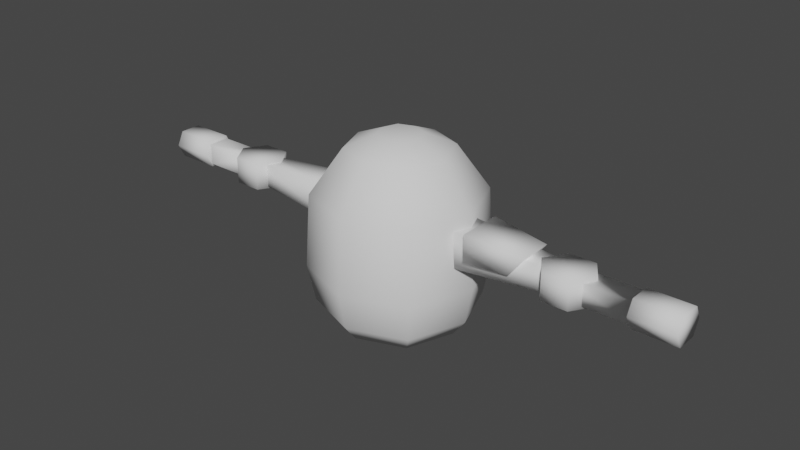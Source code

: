 # Source: mech_upper_002.blend  (saved by Blender 3.0.42; exported with 4.5.12 LTS)
import bpy
from mathutils import Matrix  # noqa: F401  (used for matrix-valued properties, if any)

bpy.ops.wm.read_factory_settings(use_empty=True)
scene = bpy.context.scene
scene.name = 'Scene'

# ---- collections
col_collection = bpy.data.collections.new('Collection'); scene.collection.children.link(col_collection)

# ---- world
world_world = bpy.data.worlds.new('World'); scene.world = world_world
world_world.use_nodes = True; world_world.node_tree.nodes.clear()
_N = world_world.node_tree.nodes; _L = world_world.node_tree.links
n0 = _N.new('ShaderNodeOutputWorld'); n0.name = 'World Output'; n0.location = (300, 300)
n1 = _N.new('ShaderNodeBackground'); n1.name = 'Background'; n1.location = (10, 300)
n1.inputs[0].default_value = (0.05088, 0.05088, 0.05088, 1.0)
_L.new(n1.outputs[0], n0.inputs[0])
n0.is_active_output = True
world_world.color = (0.05088, 0.05088, 0.05088)
world_world.use_sun_shadow = False
world_world.sun_shadow_jitter_overblur = 0.0

# ---- meshes
me_cube_003 = bpy.data.meshes.new('Cube.003')
me_cube_003.from_pydata([(-0.4958, -0.4958, 1.073e-06), (-0.6799, -3.147e-10, 1.073e-06), (-0.4958, 0.4958, 1.073e-06), (0.0, -0.6799, 1.073e-06), (0.4958, -0.4958, 1.073e-06), (0.0, 0.6799, 1.073e-06), (0.4958, 0.4958, 1.073e-06), (0.6799, -3.147e-10, 1.073e-06), (-0.597, -0.597, 0.1788), (-0.8186, -1.494e-09, 0.1788), (-0.597, 0.597, 0.1788), (0.0, -0.8186, 0.1788), (0.597, -0.597, 0.1788), (0.0, 0.8186, 0.1788), (0.597, 0.597, 0.1788), (0.8186, -1.494e-09, 0.1788), (-0.6196, -0.6196, 1.342), (-0.8496, -1.103e-09, 1.342), (-0.6196, 0.6196, 1.342), (0.0, -0.8496, 1.342), (0.6196, -0.6196, 1.342), (0.0, 0.8496, 1.342), (0.6196, 0.6196, 1.342), (0.8496, -1.103e-09, 1.342), (0.0, 0.8957, 0.5704), (-0.6533, 0.6533, 0.5704), (0.6533, -0.6533, 0.5704), (0.8957, 4.953e-11, 0.5704), (0.6533, 0.6533, 0.5704), (-0.8957, 4.953e-11, 0.5704), (-0.6533, -0.6533, 0.5704), (0.0, -0.8957, 0.5704), (-0.3843, -0.3843, 1.812), (-0.5269, -4.486e-10, 1.812), (-0.3843, 0.3843, 1.812), (0.0, -0.5269, 1.812), (0.3843, -0.3843, 1.812), (0.0, 0.5269, 1.812), (0.3843, 0.3843, 1.812), (0.5269, -4.486e-10, 1.812), (-0.2208, 4.14e-09, 1.944), (-0.161, 0.161, 1.944), (0.161, 0.161, 1.944), (0.2208, 4.14e-09, 1.944), (0.0, 0.2208, 1.944), (-0.161, -0.161, 1.944), (0.161, -0.161, 1.944), (0.0, -0.2208, 1.944)], [], [(4, 7, 6, 5, 2, 1, 0, 3), (25, 24, 21, 18), (2, 5, 13, 10), (7, 4, 12, 15), (5, 6, 14, 13), (1, 2, 10, 9), (3, 0, 8, 11), (4, 3, 11, 12), (0, 1, 9, 8), (6, 7, 15, 14), (21, 22, 38, 37), (27, 26, 20, 23), (24, 28, 22, 21), (29, 25, 18, 17), (31, 30, 16, 19), (26, 31, 19, 20), (30, 29, 17, 16), (28, 27, 23, 22), (14, 15, 27, 28), (8, 9, 29, 30), (12, 11, 31, 26), (11, 8, 30, 31), (9, 10, 25, 29), (13, 14, 28, 24), (15, 12, 26, 27), (10, 13, 24, 25), (37, 38, 42, 44), (17, 18, 34, 33), (19, 16, 32, 35), (20, 19, 35, 36), (16, 17, 33, 32), (22, 23, 39, 38), (18, 21, 37, 34), (23, 20, 36, 39), (46, 47, 45, 40, 41, 44, 42, 43), (33, 34, 41, 40), (35, 32, 45, 47), (36, 35, 47, 46), (32, 33, 40, 45), (38, 39, 43, 42), (34, 37, 44, 41), (39, 36, 46, 43)])
me_cube_003.polygons.foreach_set('use_smooth', [True] * 42)
_uv = me_cube_003.uv_layers.new(name='UVMap')
_uv.uv.foreach_set('vector', [0.4184, 0.04623, 0.4317, 0.1057, 0.4184, 0.1651, 0.357, 0.194, 0.2957, 0.1651, 0.2823, 0.1057, 0.2957, 0.04623, 0.357, 0.0173, 0.0173, 0.3038, 0.09808, 0.3069, 0.09808, 0.3921, 0.02036, 0.3987, 0.03455, 0.2286, 0.09808, 0.2367, 0.09808, 0.2624, 0.02418, 0.2553, 0.4317, 0.1057, 0.4184, 0.04623, 0.4444, 0.03406, 0.4557, 0.1057, 0.09808, 0.2367, 0.1616, 0.2286, 0.172, 0.2553, 0.09808, 0.2624, 0.2823, 0.1057, 0.2957, 0.1651, 0.2696, 0.1773, 0.2584, 0.1057, 0.09808, 0.8153, 0.03455, 0.8233, 0.02418, 0.7967, 0.09808, 0.7896, 0.1616, 0.8233, 0.09808, 0.8153, 0.09808, 0.7896, 0.172, 0.7967, 0.2957, 0.04623, 0.2823, 0.1057, 0.2584, 0.1057, 0.2696, 0.03406, 0.4184, 0.1651, 0.4317, 0.1057, 0.4557, 0.1057, 0.4444, 0.1773, 0.09808, 0.3921, 0.1758, 0.3987, 0.1481, 0.4679, 0.09808, 0.4562, 0.4986, 0.1057, 0.4932, 0.02537, 0.5894, 0.02703, 0.5832, 0.1057, 0.09808, 0.3069, 0.1789, 0.3038, 0.1758, 0.3987, 0.09808, 0.3921, 0.2154, 0.1057, 0.2209, 0.186, 0.1246, 0.1843, 0.1309, 0.1057, 0.09808, 0.7451, 0.0173, 0.7482, 0.02036, 0.6533, 0.09808, 0.6599, 0.1789, 0.7482, 0.09808, 0.7451, 0.09808, 0.6599, 0.1758, 0.6533, 0.2209, 0.02538, 0.2154, 0.1057, 0.1309, 0.1057, 0.1246, 0.02703, 0.4932, 0.186, 0.4986, 0.1057, 0.5832, 0.1057, 0.5894, 0.1843, 0.4444, 0.1773, 0.4557, 0.1057, 0.4986, 0.1057, 0.4932, 0.186, 0.2696, 0.03406, 0.2584, 0.1057, 0.2154, 0.1057, 0.2209, 0.02538, 0.172, 0.7967, 0.09808, 0.7896, 0.09808, 0.7451, 0.1789, 0.7482, 0.09808, 0.7896, 0.02418, 0.7967, 0.0173, 0.7482, 0.09808, 0.7451, 0.2584, 0.1057, 0.2696, 0.1773, 0.2209, 0.186, 0.2154, 0.1057, 0.09808, 0.2624, 0.172, 0.2553, 0.1789, 0.3038, 0.09808, 0.3069, 0.4557, 0.1057, 0.4444, 0.03406, 0.4932, 0.02537, 0.4986, 0.1057, 0.02418, 0.2553, 0.09808, 0.2624, 0.09808, 0.3069, 0.0173, 0.3038, 0.09808, 0.4562, 0.1481, 0.4679, 0.1196, 0.5043, 0.09808, 0.497, 0.1309, 0.1057, 0.1246, 0.1843, 0.05436, 0.1564, 0.06606, 0.1057, 0.09808, 0.6599, 0.02036, 0.6533, 0.04811, 0.5841, 0.09808, 0.5958, 0.1758, 0.6533, 0.09808, 0.6599, 0.09808, 0.5958, 0.1481, 0.5841, 0.1246, 0.02703, 0.1309, 0.1057, 0.06606, 0.1057, 0.05436, 0.05495, 0.5894, 0.1843, 0.5832, 0.1057, 0.648, 0.1057, 0.6597, 0.1564, 0.02036, 0.3987, 0.09808, 0.3921, 0.09808, 0.4562, 0.04811, 0.4679, 0.5832, 0.1057, 0.5894, 0.02703, 0.6597, 0.05494, 0.648, 0.1057, 0.1196, 0.5477, 0.09808, 0.555, 0.07657, 0.5477, 0.06812, 0.526, 0.07657, 0.5043, 0.09808, 0.497, 0.1196, 0.5043, 0.1281, 0.526, 0.06606, 0.1057, 0.05436, 0.1564, 0.0173, 0.1277, 0.02418, 0.1057, 0.09808, 0.5958, 0.04811, 0.5841, 0.07657, 0.5477, 0.09808, 0.555, 0.1481, 0.5841, 0.09808, 0.5958, 0.09808, 0.555, 0.1196, 0.5477, 0.05436, 0.05495, 0.06606, 0.1057, 0.02418, 0.1057, 0.0173, 0.08363, 0.6597, 0.1564, 0.648, 0.1057, 0.6899, 0.1057, 0.6967, 0.1277, 0.04811, 0.4679, 0.09808, 0.4562, 0.09808, 0.497, 0.07657, 0.5043, 0.648, 0.1057, 0.6597, 0.05494, 0.6967, 0.08363, 0.6899, 0.1057])
me_cube_003.use_remesh_fix_poles = True
me_cube_003.use_remesh_preserve_attributes = False
me_cube_003.use_mirror_x = True
me_cube_003.update()
me_cube_005 = bpy.data.meshes.new('Cube.005')
me_cube_005.from_pydata([(1.859, -0.1146, 1.156), (0.7552, -0.191, 1.232), (1.859, -0.1146, 0.9262), (0.7552, -0.191, 0.8499), (1.859, 0.1146, 1.156), (0.7552, 0.191, 1.232), (1.859, 0.1146, 0.9262), (0.7552, 0.191, 0.8499), (0.6321, -0.1143, 1.155), (0.6321, -0.1143, 0.9266), (0.6321, 0.1143, 1.155), (0.6321, 0.1143, 0.9266), (1.632, -3.477e-08, 1.184), (1.632, -4.967e-08, 0.8975), (1.775, -0.2236, 1.184), (1.775, -0.2236, 0.8975), (2.062, -0.2236, 1.184), (2.062, -0.2236, 0.8975), (2.206, -3.477e-08, 1.184), (2.206, -4.967e-08, 0.8975), (2.062, 0.2236, 1.184), (2.062, 0.2236, 0.8975), (1.775, 0.2236, 1.184), (1.775, 0.2236, 0.8975), (1.98, -0.1146, 1.155), (1.98, -0.1146, 0.9256), (1.98, 0.1146, 1.155), (1.98, 0.1146, 0.9256), (2.602, -0.1146, 1.155), (2.602, -0.1146, 0.9256), (2.602, 0.1146, 1.155), (2.602, 0.1146, 0.9256), (2.602, -0.1141, 1.188), (2.602, -0.1141, 0.8926), (2.602, 0.1141, 1.188), (2.602, 0.1141, 0.8926), (3.07, -0.1141, 1.188), (3.07, -0.1141, 0.8926), (3.07, 0.1141, 1.188), (3.07, 0.1141, 0.8926), (2.602, -0.1889, 1.043), (2.602, 0.1889, 1.043), (3.07, -0.1889, 1.043), (3.07, 0.1889, 1.043), (-1.859, -0.1146, 1.156), (-0.7552, -0.191, 1.232), (-1.859, -0.1146, 0.9262), (-0.7552, -0.191, 0.8499), (-1.859, 0.1146, 1.156), (-0.7552, 0.191, 1.232), (-1.859, 0.1146, 0.9262), (-0.7552, 0.191, 0.8499), (-0.6321, -0.1143, 1.155), (-0.6321, -0.1143, 0.9266), (-0.6321, 0.1143, 1.155), (-0.6321, 0.1143, 0.9266), (-1.632, -3.477e-08, 1.184), (-1.632, -4.967e-08, 0.8975), (-1.775, -0.2236, 1.184), (-1.775, -0.2236, 0.8975), (-2.062, -0.2236, 1.184), (-2.062, -0.2236, 0.8975), (-2.206, -3.477e-08, 1.184), (-2.206, -4.967e-08, 0.8975), (-2.062, 0.2236, 1.184), (-2.062, 0.2236, 0.8975), (-1.775, 0.2236, 1.184), (-1.775, 0.2236, 0.8975), (-1.98, -0.1146, 1.155), (-1.98, -0.1146, 0.9256), (-1.98, 0.1146, 1.155), (-1.98, 0.1146, 0.9256), (-2.602, -0.1146, 1.155), (-2.602, -0.1146, 0.9256), (-2.602, 0.1146, 1.155), (-2.602, 0.1146, 0.9256), (-2.602, -0.1141, 1.188), (-2.602, -0.1141, 0.8926), (-2.602, 0.1141, 1.188), (-2.602, 0.1141, 0.8926), (-3.07, -0.1141, 1.188), (-3.07, -0.1141, 0.8926), (-3.07, 0.1141, 1.188), (-3.07, 0.1141, 0.8926), (-2.602, -0.1889, 1.043), (-2.602, 0.1889, 1.043), (-3.07, -0.1889, 1.043), (-3.07, 0.1889, 1.043), (-0.4427, -0.4427, 0.006621), (-0.4427, -0.4427, 1.306), (-0.4427, 0.4427, 0.006621), (-0.4427, 0.4427, 1.306), (0.4427, -0.4427, 0.006621), (0.4427, -0.4427, 1.306), (0.4427, 0.4427, 0.006621), (0.4427, 0.4427, 1.306), (-0.4427, -0.4427, 0.7756), (-0.4427, 0.4427, 0.7756), (0.4427, 0.4427, 0.7756), (0.4427, -0.4427, 0.7756), (-0.7301, -0.2702, 0.7947), (-0.7301, -0.2702, 1.287), (-0.7301, 0.2702, 1.287), (0.7301, 0.2702, 1.287), (0.7301, -0.2702, 1.287), (-0.7301, 0.2702, 0.7947), (0.7301, 0.2702, 0.7947), (0.7301, -0.2702, 0.7947), (-0.4427, -0.4427, 1.576), (-0.4427, 0.4427, 1.576), (0.4427, 0.4427, 1.576), (0.4427, -0.4427, 1.576), (0.4427, 0.3447, 0.7756), (0.4427, -0.3447, 0.7756), (0.4427, -0.3447, 1.306), (0.4427, 0.3447, 1.306), (-0.4427, 0.3447, 1.306), (-0.4427, -0.3447, 1.306), (-0.4427, 0.3447, 0.7756), (-0.4427, -0.3447, 0.7756)], [], [(0, 1, 3, 2), (2, 3, 7, 6), (6, 7, 5, 4), (1, 5, 10, 8), (11, 9, 8, 10), (7, 3, 9, 11), (5, 7, 11, 10), (3, 1, 8, 9), (12, 13, 15, 14), (14, 15, 17, 16), (16, 17, 19, 18), (18, 19, 21, 20), (15, 13, 23, 21, 19, 17), (20, 21, 23, 22), (22, 23, 13, 12), (12, 14, 16, 18, 20, 22), (4, 5, 1, 0), (26, 24, 28, 30), (25, 27, 31, 29), (27, 26, 30, 31), (24, 25, 29, 28), (30, 28, 32, 34), (40, 33, 37, 42), (34, 32, 36, 38), (33, 35, 39, 37), (41, 34, 38, 43), (28, 29, 33, 40, 32), (35, 41, 43, 39), (32, 40, 42, 36), (36, 42, 37, 39, 43, 38), (31, 30, 34, 41, 35), (29, 31, 35, 33), (44, 46, 47, 45), (46, 50, 51, 47), (50, 48, 49, 51), (45, 52, 54, 49), (55, 54, 52, 53), (51, 55, 53, 47), (49, 54, 55, 51), (47, 53, 52, 45), (56, 58, 59, 57), (58, 60, 61, 59), (60, 62, 63, 61), (62, 64, 65, 63), (59, 61, 63, 65, 67, 57), (64, 66, 67, 65), (66, 56, 57, 67), (56, 66, 64, 62, 60, 58), (48, 44, 45, 49), (70, 74, 72, 68), (69, 73, 75, 71), (71, 75, 74, 70), (68, 72, 73, 69), (74, 78, 76, 72), (84, 86, 81, 77), (78, 82, 80, 76), (77, 81, 83, 79), (85, 87, 82, 78), (72, 76, 84, 77, 73), (79, 83, 87, 85), (76, 80, 86, 84), (80, 82, 87, 83, 81, 86), (75, 79, 85, 78, 74), (73, 77, 79, 75), (114, 113, 107, 104), (93, 111, 108, 89, 96, 88, 92, 99), (90, 94, 92, 88), (91, 109, 110, 95, 98, 94, 90, 97), (91, 116, 117, 89, 108, 109), (100, 101, 102, 105), (106, 103, 104, 107), (116, 118, 105, 102), (112, 115, 103, 106), (119, 117, 101, 100), (117, 116, 102, 101), (113, 112, 106, 107), (110, 109, 108, 111), (91, 97, 118, 116), (98, 95, 115, 112), (96, 89, 117, 119), (93, 99, 113, 114), (115, 114, 104, 103), (118, 119, 100, 105), (96, 119, 118, 97, 90, 88), (93, 114, 115, 95, 110, 111), (98, 112, 113, 99, 92, 94)])
me_cube_005.polygons.foreach_set('use_smooth', [True] * 86)
_uv = me_cube_005.uv_layers.new(name='UVMap')
_uv.uv.foreach_set('vector', [0.1801, 0.8977, 0.03618, 0.9076, 0.03618, 0.8579, 0.1801, 0.8679, 0.5527, 0.2286, 0.5627, 0.3726, 0.513, 0.3726, 0.5229, 0.2286, 0.4784, 0.8263, 0.3345, 0.8362, 0.3345, 0.7865, 0.4784, 0.7964, 0.5627, 0.44, 0.513, 0.44, 0.523, 0.4212, 0.5527, 0.4212, 0.523, 0.3914, 0.5527, 0.3914, 0.5527, 0.4212, 0.523, 0.4212, 0.513, 0.3726, 0.5627, 0.3726, 0.5527, 0.3914, 0.523, 0.3914, 0.3345, 0.7865, 0.3345, 0.8362, 0.3156, 0.8262, 0.3156, 0.7965, 0.03618, 0.8579, 0.03618, 0.9076, 0.0173, 0.8976, 0.0173, 0.8679, 0.8685, 0.7249, 0.9058, 0.7249, 0.9058, 0.7595, 0.8685, 0.7595, 0.8685, 0.7595, 0.9058, 0.7595, 0.9058, 0.7968, 0.8685, 0.7968, 0.8685, 0.7968, 0.9058, 0.7968, 0.9058, 0.8313, 0.8685, 0.8313, 0.8685, 0.6185, 0.9058, 0.6185, 0.9058, 0.6531, 0.8685, 0.6531, 0.8269, 0.03596, 0.856, 0.0173, 0.885, 0.03596, 0.885, 0.07326, 0.856, 0.09191, 0.8269, 0.07326, 0.8685, 0.6531, 0.9058, 0.6531, 0.9058, 0.6904, 0.8685, 0.6904, 0.8685, 0.6904, 0.9058, 0.6904, 0.9058, 0.7249, 0.8685, 0.7249, 0.7106, 0.4108, 0.7397, 0.4294, 0.7397, 0.4667, 0.7106, 0.4854, 0.6816, 0.4667, 0.6816, 0.4294, 0.5229, 0.5839, 0.513, 0.44, 0.5627, 0.44, 0.5527, 0.5839, 0.7957, 0.9827, 0.7957, 0.9529, 0.8766, 0.9529, 0.8766, 0.9827, 0.7313, 0.837, 0.7611, 0.837, 0.7611, 0.9179, 0.7313, 0.9179, 0.09823, 0.9422, 0.09823, 0.9721, 0.0173, 0.9721, 0.0173, 0.9422, 0.8766, 0.8885, 0.8766, 0.9183, 0.7957, 0.9183, 0.7957, 0.8885, 0.9453, 0.9279, 0.9453, 0.8981, 0.9496, 0.8982, 0.9496, 0.9279, 0.7755, 0.523, 0.7974, 0.523, 0.7974, 0.5839, 0.7755, 0.5839, 0.7246, 0.523, 0.7543, 0.523, 0.7543, 0.5839, 0.7246, 0.5839, 0.7974, 0.523, 0.827, 0.523, 0.827, 0.5839, 0.7974, 0.5839, 0.7035, 0.523, 0.7246, 0.523, 0.7246, 0.5839, 0.7035, 0.5839, 0.9453, 0.8981, 0.9155, 0.8981, 0.9112, 0.8982, 0.9308, 0.8885, 0.9496, 0.8982, 0.6816, 0.523, 0.7035, 0.523, 0.7035, 0.5839, 0.6816, 0.5839, 0.7543, 0.523, 0.7755, 0.523, 0.7755, 0.5839, 0.7543, 0.5839, 0.9654, 0.3836, 0.9466, 0.3933, 0.927, 0.3836, 0.927, 0.3539, 0.9466, 0.3442, 0.9654, 0.3539, 0.9155, 0.9279, 0.9453, 0.9279, 0.9496, 0.9279, 0.9308, 0.9376, 0.9112, 0.9279, 0.9155, 0.8981, 0.9155, 0.9279, 0.9112, 0.9279, 0.9112, 0.8982, 0.3156, 0.9105, 0.3156, 0.8807, 0.4595, 0.8708, 0.4595, 0.9205, 0.637, 0.5839, 0.6072, 0.5839, 0.5973, 0.44, 0.647, 0.44, 0.513, 0.9105, 0.513, 0.8807, 0.6569, 0.8708, 0.6569, 0.9205, 0.647, 0.3726, 0.637, 0.3914, 0.6073, 0.3914, 0.5973, 0.3726, 0.6073, 0.4211, 0.6073, 0.3914, 0.637, 0.3914, 0.637, 0.4211, 0.5973, 0.44, 0.6073, 0.4211, 0.637, 0.4211, 0.647, 0.44, 0.6569, 0.8708, 0.6758, 0.8808, 0.6758, 0.9105, 0.6569, 0.9205, 0.4595, 0.8708, 0.4784, 0.8808, 0.4784, 0.9105, 0.4595, 0.9205, 0.8551, 0.335, 0.8551, 0.3005, 0.8924, 0.3005, 0.8924, 0.335, 0.8551, 0.3005, 0.8551, 0.2632, 0.8924, 0.2632, 0.8924, 0.3005, 0.8551, 0.2632, 0.8551, 0.2286, 0.8924, 0.2286, 0.8924, 0.2632, 0.8551, 0.4414, 0.8551, 0.4069, 0.8924, 0.4069, 0.8924, 0.4414, 0.8617, 0.535, 0.8931, 0.5148, 0.9245, 0.5292, 0.9245, 0.5638, 0.8931, 0.5839, 0.8617, 0.5695, 0.8551, 0.4069, 0.8551, 0.3696, 0.8924, 0.3696, 0.8924, 0.4069, 0.8551, 0.3696, 0.8551, 0.335, 0.8924, 0.335, 0.8924, 0.3696, 0.2519, 0.8611, 0.2228, 0.8425, 0.2228, 0.8052, 0.2519, 0.7865, 0.281, 0.8052, 0.281, 0.8425, 0.6072, 0.2286, 0.637, 0.2286, 0.647, 0.3726, 0.5973, 0.3726, 0.927, 0.3096, 0.927, 0.2286, 0.9568, 0.2286, 0.9568, 0.3096, 0.1328, 0.9422, 0.2138, 0.9422, 0.2138, 0.9721, 0.1328, 0.9721, 0.513, 0.7921, 0.5939, 0.7921, 0.5939, 0.8219, 0.513, 0.8219, 0.8269, 0.1265, 0.9078, 0.1265, 0.9078, 0.1563, 0.8269, 0.1563, 0.8084, 0.4204, 0.8127, 0.4205, 0.8127, 0.4502, 0.8084, 0.4502, 0.7313, 0.1112, 0.7923, 0.1112, 0.7923, 0.1331, 0.7313, 0.1331, 0.7313, 0.06036, 0.7923, 0.06036, 0.7923, 0.09004, 0.7313, 0.09004, 0.7313, 0.1331, 0.7923, 0.1331, 0.7923, 0.1628, 0.7313, 0.1628, 0.7313, 0.0392, 0.7923, 0.0392, 0.7923, 0.06036, 0.7313, 0.06036, 0.8084, 0.4502, 0.8127, 0.4502, 0.7939, 0.4599, 0.7743, 0.4502, 0.7786, 0.4502, 0.7313, 0.0173, 0.7923, 0.0173, 0.7923, 0.0392, 0.7313, 0.0392, 0.7313, 0.09004, 0.7923, 0.09004, 0.7923, 0.1112, 0.7313, 0.1112, 0.958, 0.02703, 0.958, 0.05672, 0.9392, 0.06645, 0.9196, 0.05672, 0.9196, 0.02703, 0.9392, 0.0173, 0.7786, 0.4204, 0.7743, 0.4205, 0.7939, 0.4108, 0.8127, 0.4205, 0.8084, 0.4204, 0.7786, 0.4502, 0.7743, 0.4502, 0.7743, 0.4205, 0.7786, 0.4204, 0.6605, 0.6535, 0.6605, 0.7225, 0.6219, 0.72, 0.6219, 0.656, 0.3286, 0.3976, 0.3286, 0.4327, 0.2135, 0.4327, 0.2135, 0.3976, 0.2135, 0.3287, 0.2135, 0.2286, 0.3286, 0.2286, 0.3286, 0.3287, 0.4784, 0.4327, 0.4784, 0.5478, 0.3632, 0.5478, 0.3632, 0.4327, 0.2135, 0.5829, 0.2135, 0.5478, 0.3286, 0.5478, 0.3286, 0.5829, 0.3286, 0.6519, 0.3286, 0.7519, 0.2135, 0.7519, 0.2135, 0.6519, 0.4784, 0.2637, 0.4656, 0.2637, 0.376, 0.2637, 0.3632, 0.2637, 0.3632, 0.2286, 0.4784, 0.2286, 0.719, 0.2673, 0.7831, 0.2673, 0.7831, 0.3375, 0.719, 0.3375, 0.5516, 0.72, 0.5516, 0.656, 0.6219, 0.656, 0.6219, 0.72, 0.7855, 0.3762, 0.7166, 0.3762, 0.719, 0.3375, 0.7831, 0.3375, 0.513, 0.7225, 0.513, 0.6535, 0.5516, 0.656, 0.5516, 0.72, 0.7166, 0.2286, 0.7855, 0.2286, 0.7831, 0.2673, 0.719, 0.2673, 0.8205, 0.2576, 0.8205, 0.3472, 0.7831, 0.3375, 0.7831, 0.2673, 0.6316, 0.7575, 0.5419, 0.7575, 0.5516, 0.72, 0.6219, 0.72, 0.3286, 0.5478, 0.2135, 0.5478, 0.2135, 0.4327, 0.3286, 0.4327, 0.4784, 0.2637, 0.4784, 0.3327, 0.4656, 0.3327, 0.4656, 0.2637, 0.4784, 0.6479, 0.4784, 0.7168, 0.4656, 0.7168, 0.4656, 0.6479, 0.3632, 0.3327, 0.3632, 0.2637, 0.376, 0.2637, 0.376, 0.3327, 0.3632, 0.7168, 0.3632, 0.6479, 0.376, 0.6479, 0.376, 0.7168, 0.5419, 0.6185, 0.6316, 0.6185, 0.6219, 0.656, 0.5516, 0.656, 0.6816, 0.3472, 0.6816, 0.2576, 0.719, 0.2673, 0.719, 0.3375, 0.3632, 0.3327, 0.376, 0.3327, 0.4656, 0.3327, 0.4784, 0.3327, 0.4784, 0.4327, 0.3632, 0.4327, 0.3632, 0.7168, 0.376, 0.7168, 0.4656, 0.7168, 0.4784, 0.7168, 0.4784, 0.7519, 0.3632, 0.7519, 0.4784, 0.6479, 0.4656, 0.6479, 0.376, 0.6479, 0.3632, 0.6479, 0.3632, 0.5478, 0.4784, 0.5478])
me_cube_005.use_remesh_fix_poles = True
me_cube_005.use_remesh_preserve_attributes = False
me_cube_005.use_mirror_x = True
me_cube_005.update()
me_cube_006 = bpy.data.meshes.new('Cube.006')
me_cube_006.from_pydata([(0.2438, -0.2455, 0.2383), (0.2438, 0.2455, 0.2383), (0.2438, -0.2455, -0.04558), (0.2438, 0.2455, -0.04558), (0.8694, -0.1734, 0.1822), (0.8694, 0.1734, 0.1822), (0.6983, -0.1862, -0.04558), (0.6983, 0.1862, -0.04558)], [], [(5, 4, 0, 1), (7, 3, 2, 6), (1, 0, 2, 3), (5, 1, 3, 7), (0, 4, 6, 2), (6, 4, 5, 7)])
me_cube_006.polygons.foreach_set('use_smooth', [True] * 6)
_uv = me_cube_006.uv_layers.new(name='UVMap')
_uv.uv.foreach_set('vector', [0.7514, 0.703, 0.7048, 0.703, 0.6951, 0.6185, 0.7611, 0.6185, 0.7531, 0.7413, 0.7611, 0.8024, 0.6951, 0.8024, 0.7031, 0.7413, 0.7957, 0.7692, 0.7957, 0.7032, 0.8339, 0.7032, 0.8339, 0.7692, 0.8032, 0.8538, 0.7957, 0.7692, 0.8339, 0.7692, 0.8339, 0.8308, 0.7957, 0.7032, 0.8032, 0.6185, 0.8339, 0.6416, 0.8339, 0.7032, 0.7031, 0.7413, 0.7048, 0.703, 0.7514, 0.703, 0.7531, 0.7413])
me_cube_006.use_remesh_fix_poles = True
me_cube_006.use_remesh_preserve_attributes = False
me_cube_006.update()
arm_armature = bpy.data.armatures.new('Armature')  # bones are not reproduced

# ---- objects
ob_mech_upper_002_body = bpy.data.objects.new('mech_upper_002_body', me_cube_003)
ob_mech_upper_002 = bpy.data.objects.new('mech_upper_002', me_cube_005)
ob_mech_lower_002_shoulder = bpy.data.objects.new('mech_lower_002_shoulder', me_cube_006)
ob_armature = bpy.data.objects.new('Armature', arm_armature)

# ---- transforms, parenting, visibility, modifiers, constraints
ob_mech_upper_002_body.location = (0.0, 0.0, 0.0)
ob_mech_upper_002_body.use_mesh_mirror_x = True
ob_mech_upper_002.parent = ob_armature
ob_mech_upper_002.location = (0.0, 0.0, 0.0)
ob_mech_upper_002.use_mesh_mirror_x = True
_vg = ob_mech_upper_002.vertex_groups.new(name='spine')
for _i, _w in zip([88, 89, 90, 91, 92, 93, 94, 95, 96, 97, 98, 99, 100, 101, 102, 103, 104, 105, 106, 107, 108, 109, 110, 111, 112, 113, 114, 115, 116, 117, 118, 119], [1.003, 0.9994, 1.016, 1.003, 1.011, 1.003, 1.003, 0.9993, 1.0, 1.008, 1.0, 1.006, 1.001, 0.9995, 1.001, 0.9989, 0.9994, 1.004, 0.9996, 1.001, 0.9989, 1.001, 0.9988, 1.001, 1.0, 1.003, 1.001, 0.9992, 1.002, 0.9994, 1.008, 1.001]): _vg.add([_i], _w, 'REPLACE')
_vg = ob_mech_upper_002.vertex_groups.new(name='upperarm.l')
_vg.add([0, 1, 2, 3, 4, 5, 6, 7, 8, 9, 10, 11], 1.0, 'REPLACE')
_vg = ob_mech_upper_002.vertex_groups.new(name='forearm.l')
_vg.add([12, 13, 14, 15, 16, 17, 18, 19, 20, 21, 22, 23, 24, 25, 26, 27, 28, 29, 30, 31, 32, 33, 34, 35, 36, 37, 38, 39, 40, 41, 42, 43], 1.0, 'REPLACE')
_vg = ob_mech_upper_002.vertex_groups.new(name='upperarm.r')
_vg.add([44, 45, 46, 47, 48, 49, 50, 51, 52, 53, 54, 55], 1.0, 'REPLACE')
_vg = ob_mech_upper_002.vertex_groups.new(name='forearm.r')
_vg.add([56, 57, 58, 59, 60, 61, 62, 63, 64, 65, 66, 67, 68, 69, 70, 71, 72, 73, 74, 75, 76, 77, 78, 79, 80, 81, 82, 83, 84, 85, 86, 87], 1.0, 'REPLACE')
_m = ob_mech_upper_002.modifiers.new('Armature', 'ARMATURE')
_m.object = ob_armature
ob_mech_lower_002_shoulder.location = (0.7025, 0.0, 1.041)
ob_armature.location = (0.0, 0.0, 0.0)
ob_armature.show_in_front = True

# ---- collection membership
scene.collection.objects.link(ob_mech_upper_002_body)
scene.collection.objects.link(ob_mech_upper_002)
scene.collection.objects.link(ob_mech_lower_002_shoulder)
col_collection.objects.link(ob_armature)

# ---- scene / render settings (as saved in the file)
scene.frame_start = 1; scene.frame_end = 250; scene.frame_set(0)
scene.render.engine = 'BLENDER_EEVEE_NEXT'
scene.cycles.sampling_pattern = 'TABULATED_SOBOL'
scene.cycles.use_light_tree = False
scene.view_settings.view_transform = 'Filmic'
bpy.context.view_layer.update()

# ---- added for rendering (the .blend has no active camera and no usable light): camera, sun
cam_auto = bpy.data.cameras.new('AutoCamera')
cam_auto.lens = 50.0
cam_auto.sensor_width = 36.0
cam_auto.clip_end = 1000.0
ob_auto_camera = bpy.data.objects.new('AutoCamera', cam_auto)
scene.collection.objects.link(ob_auto_camera)
ob_auto_camera.location = (6.18563, -7.42276, 5.92062)
ob_auto_camera.rotation_euler = (1.09748, -7.21219e-08, 0.694738)
scene.camera = ob_auto_camera
light_auto_sun = bpy.data.lights.new('AutoSun', 'SUN')
light_auto_sun.energy = 3.0
light_auto_sun.angle = 0.0523599
ob_auto_sun = bpy.data.objects.new('AutoSun', light_auto_sun)
scene.collection.objects.link(ob_auto_sun)
ob_auto_sun.rotation_euler = (0.872665, 0.174533, 0.523599)
bpy.context.view_layer.update()
